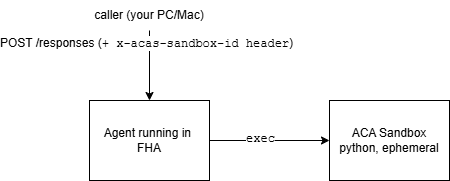

The diagram above was exported from draw.io. Its source (the exported page's mxGraphModel, read from the mxfile embedded in the PNG):
<mxGraphModel dx="1117" dy="661" grid="1" gridSize="10" guides="1" tooltips="1" connect="1" arrows="1" fold="1" page="1" pageScale="1" pageWidth="850" pageHeight="1100" math="0" shadow="0">
  <root>
    <mxCell id="0" />
    <mxCell id="1" parent="0" />
    <mxCell id="PxLZ7Sst3T1x_E13bTG8-6" edge="1" parent="1" source="PxLZ7Sst3T1x_E13bTG8-1" style="edgeStyle=orthogonalEdgeStyle;rounded=0;orthogonalLoop=1;jettySize=auto;html=1;entryX=0.5;entryY=0;entryDx=0;entryDy=0;" target="PxLZ7Sst3T1x_E13bTG8-2">
      <mxGeometry relative="1" as="geometry" />
    </mxCell>
    <mxCell id="PxLZ7Sst3T1x_E13bTG8-7" connectable="0" parent="PxLZ7Sst3T1x_E13bTG8-6" style="edgeLabel;html=1;align=center;verticalAlign=middle;resizable=0;points=[];" value="&lt;font style=&quot;font-size: 12px;&quot;&gt;POST /responses&amp;nbsp;&lt;span style=&quot;white-space: pre; background-color: light-dark(#ffffff, var(--ge-dark-color, #121212)); color: light-dark(rgb(0, 0, 0), rgb(255, 255, 255));&quot;&gt;(&lt;font face=&quot;Courier New&quot;&gt;+ x-acas-sandbox-id header&lt;/font&gt;)&lt;/span&gt;&lt;/font&gt;" vertex="1">
      <mxGeometry relative="1" x="-0.6381" y="-3" as="geometry">
        <mxPoint as="offset" />
      </mxGeometry>
    </mxCell>
    <mxCell id="PxLZ7Sst3T1x_E13bTG8-1" parent="1" style="text;html=1;whiteSpace=wrap;strokeColor=none;fillColor=none;align=center;verticalAlign=middle;rounded=0;" value="caller (your PC/Mac)" vertex="1">
      <mxGeometry height="30" width="150" x="105" y="100" as="geometry" />
    </mxCell>
    <mxCell id="PxLZ7Sst3T1x_E13bTG8-4" edge="1" parent="1" source="PxLZ7Sst3T1x_E13bTG8-2" style="edgeStyle=orthogonalEdgeStyle;rounded=0;orthogonalLoop=1;jettySize=auto;html=1;exitX=1;exitY=0.5;exitDx=0;exitDy=0;entryX=0;entryY=0.5;entryDx=0;entryDy=0;" target="PxLZ7Sst3T1x_E13bTG8-3">
      <mxGeometry relative="1" as="geometry" />
    </mxCell>
    <mxCell id="PxLZ7Sst3T1x_E13bTG8-5" connectable="0" parent="PxLZ7Sst3T1x_E13bTG8-4" style="edgeLabel;html=1;align=center;verticalAlign=middle;resizable=0;points=[];" value="&lt;font style=&quot;font-size: 12px;&quot; face=&quot;Courier New&quot;&gt;exec&lt;/font&gt;" vertex="1">
      <mxGeometry relative="1" x="-0.1478" y="1" as="geometry">
        <mxPoint as="offset" />
      </mxGeometry>
    </mxCell>
    <mxCell id="PxLZ7Sst3T1x_E13bTG8-2" parent="1" style="rounded=0;whiteSpace=wrap;html=1;" value="Agent running in&amp;nbsp;&lt;div&gt;FHA&lt;/div&gt;" vertex="1">
      <mxGeometry height="80" width="120" x="120" y="200" as="geometry" />
    </mxCell>
    <mxCell id="PxLZ7Sst3T1x_E13bTG8-3" parent="1" style="rounded=0;whiteSpace=wrap;html=1;" value="ACA Sandbox&lt;div&gt;python, ephemeral&lt;/div&gt;" vertex="1">
      <mxGeometry height="80" width="120" x="360" y="200" as="geometry" />
    </mxCell>
  </root>
</mxGraphModel>